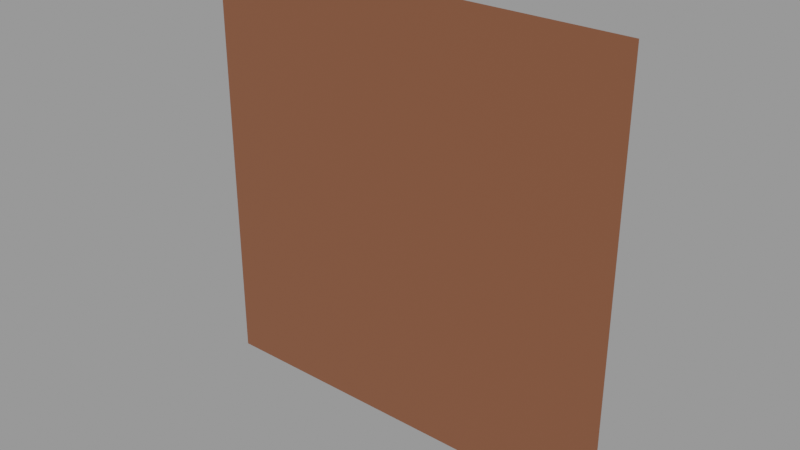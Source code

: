 # Source: Levels.blend  (saved by Blender 4.2.66; exported with 4.5.12 LTS)
import bpy
from mathutils import Matrix  # noqa: F401  (used for matrix-valued properties, if any)

bpy.ops.wm.read_factory_settings(use_empty=True)
scene = bpy.context.scene
scene.name = 'Crate'

# ---- collections
col_crate = bpy.data.collections.new('Crate'); scene.collection.children.link(col_crate)

# ---- materials (node trees are filled in below, after node groups)
mat_crate = bpy.data.materials.new('Crate')

# ---- material node trees
mat_crate.use_nodes = True; mat_crate.node_tree.nodes.clear()
_N = mat_crate.node_tree.nodes; _L = mat_crate.node_tree.links
n0 = _N.new('ShaderNodeOutputMaterial'); n0.name = 'Material Output'; n0.location = (300, 300)
n1 = _N.new('ShaderNodeBsdfPrincipled'); n1.name = 'Principled BSDF'; n1.location = (10, 300)
n1.inputs[0].default_value = (0.2037, 0.07138, 0.03273, 1.0)
n1.inputs[2].default_value = 1.0
n1.inputs[27].default_value = (0.0, 0.0, 0.0, 1.0)
_L.new(n1.outputs[0], n0.inputs[0])
n0.is_active_output = True

# ---- meshes
me_crate = bpy.data.meshes.new('Crate')
me_crate.from_pydata([(-20.0, 0.0, -20.0), (20.0, 0.0, -20.0), (-20.0, 0.0, 20.0), (20.0, 0.0, 20.0)], [], [(0, 1, 3, 2)])
_uv = me_crate.uv_layers.new(name='UVMap')
_uv.uv.foreach_set('vector', [0.0, 0.0, 1.0, 0.0, 1.0, 1.0, 0.0, 1.0])
me_crate.materials.append(mat_crate)
me_crate.update()

# ---- objects
ob_crate = bpy.data.objects.new('Crate', me_crate)

# ---- transforms, parenting, visibility, modifiers, constraints
ob_crate.location = (0.0, 0.0, 0.0)

# ---- collection membership
col_crate.objects.link(ob_crate)

# ---- scene / render settings (as saved in the file)
scene.frame_start = 1; scene.frame_end = 250; scene.frame_set(1)
scene.render.engine = 'CYCLES'
scene.render.image_settings.exr_codec = 'NONE'
scene.render.simplify_subdivision_render = 0
scene.render.simplify_child_particles_render = 0.0
scene.eevee.use_volume_custom_range = False
scene.eevee.use_shadows = False
scene.view_settings.view_transform = 'Filmic'
bpy.context.view_layer.update()

# ---- added for rendering (the .blend has no active camera and no usable light): camera, sun + grey world if the file has none
cam_auto = bpy.data.cameras.new('AutoCamera')
cam_auto.lens = 50.0
cam_auto.sensor_width = 36.0
cam_auto.clip_end = 1000.0
ob_auto_camera = bpy.data.objects.new('AutoCamera', cam_auto)
scene.collection.objects.link(ob_auto_camera)
ob_auto_camera.location = (52.3386, -62.8063, 41.8709)
ob_auto_camera.rotation_euler = (1.09748, -7.21219e-08, 0.694738)
scene.camera = ob_auto_camera
light_auto_sun = bpy.data.lights.new('AutoSun', 'SUN')
light_auto_sun.energy = 3.0
light_auto_sun.angle = 0.0523599
ob_auto_sun = bpy.data.objects.new('AutoSun', light_auto_sun)
scene.collection.objects.link(ob_auto_sun)
ob_auto_sun.rotation_euler = (0.872665, 0.174533, 0.523599)
if scene.world is None:
    world_auto = bpy.data.worlds.new('AutoWorld')
    world_auto.color = (0.3, 0.3, 0.3)
    scene.world = world_auto
bpy.context.view_layer.update()
